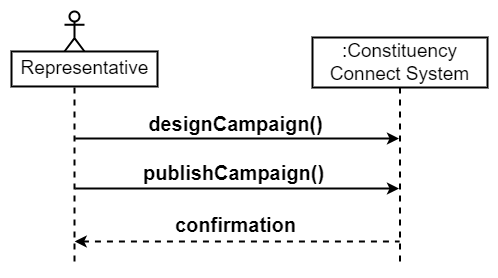

The diagram above was exported from draw.io. Its source (the exported page's mxGraphModel, read from the mxfile embedded in the PNG):
<mxGraphModel dx="1760" dy="1544" grid="0" gridSize="10" guides="1" tooltips="1" connect="1" arrows="1" fold="1" page="0" pageScale="1" pageWidth="850" pageHeight="1100" math="0" shadow="0">
  <root>
    <mxCell id="0" />
    <mxCell id="1" parent="0" />
    <mxCell id="2" value="" style="endArrow=none;html=1;rounded=0;startArrow=classic;startFill=1;strokeWidth=2;" edge="1" parent="1">
      <mxGeometry width="50" height="50" relative="1" as="geometry">
        <mxPoint x="2451.5" y="2742" as="sourcePoint" />
        <mxPoint x="2127.710144927536" y="2742" as="targetPoint" />
      </mxGeometry>
    </mxCell>
    <mxCell id="3" value="" style="endArrow=none;html=1;rounded=0;dashed=1;startArrow=classic;startFill=1;strokeWidth=2;" edge="1" parent="1">
      <mxGeometry width="50" height="50" relative="1" as="geometry">
        <mxPoint x="2127.2" y="2845" as="sourcePoint" />
        <mxPoint x="2452" y="2845" as="targetPoint" />
      </mxGeometry>
    </mxCell>
    <mxCell id="4" value="&lt;font style=&quot;font-size: 19px;&quot;&gt;:Constituency Connect System&lt;/font&gt;" style="shape=umlLifeline;perimeter=lifelinePerimeter;whiteSpace=wrap;html=1;container=1;dropTarget=0;collapsible=0;recursiveResize=0;outlineConnect=0;portConstraint=eastwest;newEdgeStyle={&quot;curved&quot;:0,&quot;rounded&quot;:0};strokeWidth=2;size=50;" vertex="1" parent="1">
      <mxGeometry x="2365" y="2641" width="175" height="226" as="geometry" />
    </mxCell>
    <mxCell id="5" value="" style="group;strokeWidth=2;" vertex="1" connectable="0" parent="1">
      <mxGeometry x="2073" y="2615" width="129" height="256" as="geometry" />
    </mxCell>
    <mxCell id="6" value="" style="shape=umlLifeline;perimeter=lifelinePerimeter;whiteSpace=wrap;html=1;container=1;dropTarget=0;collapsible=0;recursiveResize=0;outlineConnect=0;portConstraint=eastwest;newEdgeStyle={&quot;curved&quot;:0,&quot;rounded&quot;:0};participant=umlActor;strokeWidth=2;" vertex="1" parent="5">
      <mxGeometry x="44" width="20" height="256" as="geometry" />
    </mxCell>
    <mxCell id="7" value="&lt;font style=&quot;font-size: 19px;&quot;&gt;Representative&lt;/font&gt;" style="text;html=1;align=center;verticalAlign=middle;resizable=0;points=[];autosize=1;strokeColor=default;fillColor=default;strokeWidth=2;" vertex="1" parent="5">
      <mxGeometry x="-9" y="39.974054663285436" width="146" height="35" as="geometry" />
    </mxCell>
    <mxCell id="8" value="&lt;span style=&quot;font-size: 20px;&quot;&gt;&lt;b&gt;designCampaign()&lt;/b&gt;&lt;/span&gt;" style="text;html=1;align=center;verticalAlign=middle;resizable=0;points=[];autosize=1;strokeColor=none;fillColor=none;" vertex="1" parent="1">
      <mxGeometry x="2192" y="2709" width="192" height="36" as="geometry" />
    </mxCell>
    <mxCell id="9" value="&lt;font style=&quot;font-size: 20px;&quot;&gt;&lt;b&gt;confirmation&lt;/b&gt;&lt;/font&gt;" style="text;html=1;align=center;verticalAlign=middle;resizable=0;points=[];autosize=1;strokeColor=none;fillColor=none;" vertex="1" parent="1">
      <mxGeometry x="2218" y="2810" width="139" height="36" as="geometry" />
    </mxCell>
    <mxCell id="10" value="" style="endArrow=none;html=1;rounded=0;startArrow=classic;startFill=1;strokeWidth=2;" edge="1" parent="1">
      <mxGeometry width="50" height="50" relative="1" as="geometry">
        <mxPoint x="2451.5" y="2792" as="sourcePoint" />
        <mxPoint x="2127.710144927536" y="2792" as="targetPoint" />
      </mxGeometry>
    </mxCell>
    <mxCell id="11" value="&lt;span style=&quot;font-size: 20px;&quot;&gt;&lt;b&gt;publishCampaign()&lt;/b&gt;&lt;/span&gt;" style="text;html=1;align=center;verticalAlign=middle;resizable=0;points=[];autosize=1;strokeColor=none;fillColor=none;" vertex="1" parent="1">
      <mxGeometry x="2186" y="2758" width="199" height="36" as="geometry" />
    </mxCell>
  </root>
</mxGraphModel>